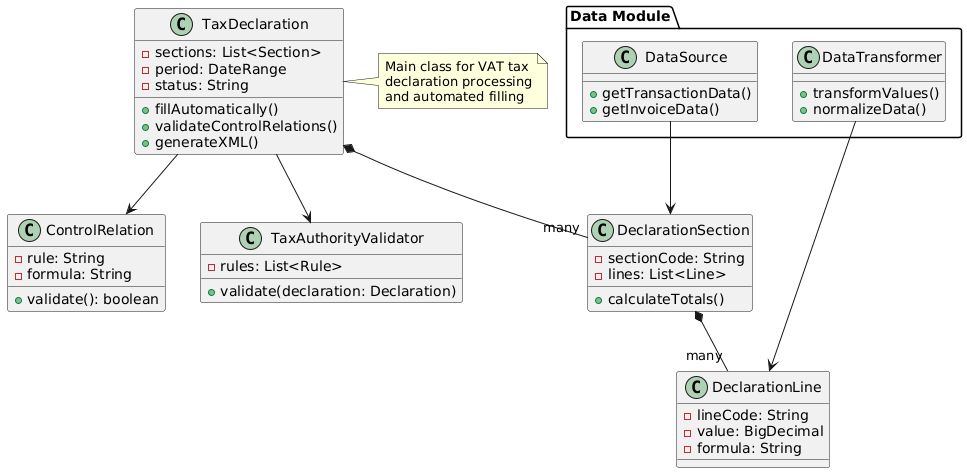

The diagram above was rendered by PlantUML. Its source (embedded in the PNG):
@startuml
class TaxDeclaration {
  - sections: List<Section>
  - period: DateRange
  - status: String
  + fillAutomatically()
  + validateControlRelations()
  + generateXML()
}

class DeclarationSection {
  - sectionCode: String
  - lines: List<Line>
  + calculateTotals()
}

class DeclarationLine {
  - lineCode: String
  - value: BigDecimal
  - formula: String
}

class ControlRelation {
  - rule: String
  - formula: String
  + validate(): boolean
}

class TaxAuthorityValidator {
  - rules: List<Rule>
  + validate(declaration: Declaration)
}

TaxDeclaration *-- "many" DeclarationSection
DeclarationSection *-- "many" DeclarationLine
TaxDeclaration --> ControlRelation
TaxDeclaration --> TaxAuthorityValidator

package "Data Module" {
  class DataSource {
    + getTransactionData()
    + getInvoiceData()
  }
  
  class DataTransformer {
    + transformValues()
    + normalizeData()
  }
}

DataSource --> DeclarationSection
DataTransformer --> DeclarationLine

note right of TaxDeclaration
  Main class for VAT tax
  declaration processing
  and automated filling
end note
@enduml